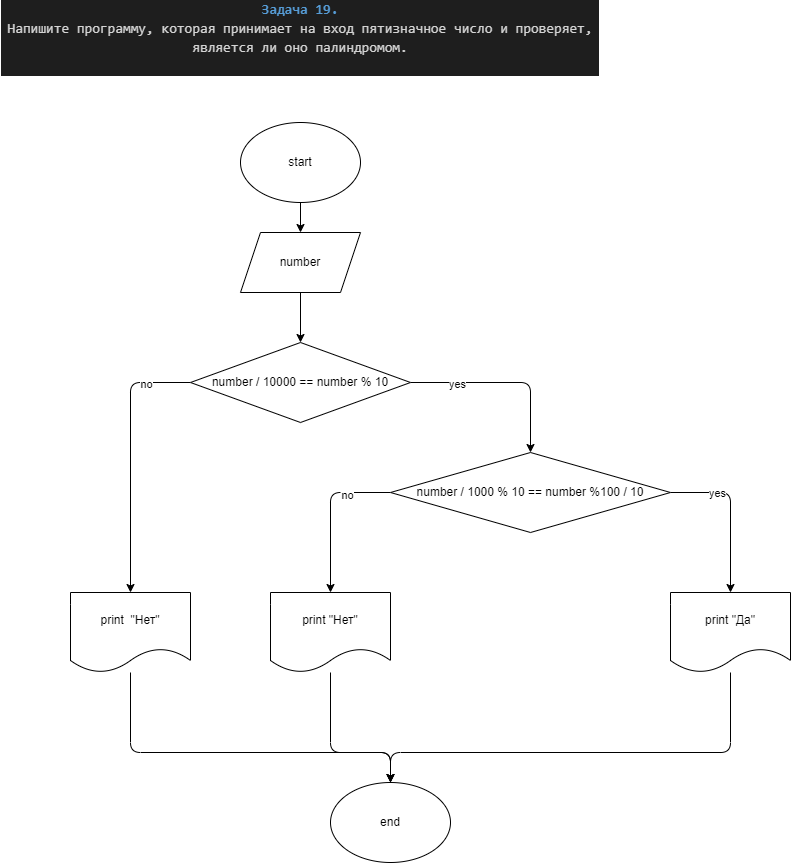

The diagram above was exported from draw.io. Its source (the exported page's mxGraphModel, read from the mxfile embedded in the PNG):
<mxGraphModel dx="755" dy="598" grid="1" gridSize="10" guides="1" tooltips="1" connect="1" arrows="1" fold="1" page="1" pageScale="1" pageWidth="827" pageHeight="1169" math="0" shadow="0">
  <root>
    <mxCell id="0" />
    <mxCell id="1" parent="0" />
    <mxCell id="2" value="&lt;div style=&quot;color: rgb(212 , 212 , 212) ; background-color: rgb(30 , 30 , 30) ; font-family: &amp;#34;consolas&amp;#34; , &amp;#34;courier new&amp;#34; , monospace ; font-size: 14px ; line-height: 19px&quot;&gt;&lt;div&gt;&lt;span style=&quot;color: #569cd6 ; font-weight: bold&quot;&gt;Задача 19. &lt;/span&gt;&lt;/div&gt;&lt;div&gt;Напишите программу, которая принимает на вход пятизначное число и проверяет, является ли оно палиндромом.&lt;/div&gt;&lt;br&gt;&lt;/div&gt;" style="text;html=1;strokeColor=none;fillColor=none;align=center;verticalAlign=middle;whiteSpace=wrap;rounded=0;" vertex="1" parent="1">
      <mxGeometry x="10" y="30" width="600" height="30" as="geometry" />
    </mxCell>
    <mxCell id="6" value="" style="edgeStyle=none;html=1;" edge="1" parent="1" source="3">
      <mxGeometry relative="1" as="geometry">
        <mxPoint x="310" y="240" as="targetPoint" />
      </mxGeometry>
    </mxCell>
    <mxCell id="3" value="start" style="ellipse;whiteSpace=wrap;html=1;" vertex="1" parent="1">
      <mxGeometry x="250" y="130" width="120" height="80" as="geometry" />
    </mxCell>
    <mxCell id="8" value="" style="edgeStyle=none;html=1;" edge="1" parent="1">
      <mxGeometry relative="1" as="geometry">
        <mxPoint x="310" y="300" as="sourcePoint" />
        <mxPoint x="310" y="350" as="targetPoint" />
      </mxGeometry>
    </mxCell>
    <mxCell id="11" value="number" style="shape=parallelogram;perimeter=parallelogramPerimeter;whiteSpace=wrap;html=1;fixedSize=1;" vertex="1" parent="1">
      <mxGeometry x="250" y="240" width="120" height="60" as="geometry" />
    </mxCell>
    <mxCell id="14" style="edgeStyle=none;html=1;exitX=1;exitY=0.5;exitDx=0;exitDy=0;entryX=0.5;entryY=0;entryDx=0;entryDy=0;" edge="1" parent="1" source="12" target="13">
      <mxGeometry relative="1" as="geometry">
        <Array as="points">
          <mxPoint x="540" y="390" />
        </Array>
      </mxGeometry>
    </mxCell>
    <mxCell id="15" value="yes" style="edgeLabel;html=1;align=center;verticalAlign=middle;resizable=0;points=[];" vertex="1" connectable="0" parent="14">
      <mxGeometry x="-0.5158" y="-1" relative="1" as="geometry">
        <mxPoint as="offset" />
      </mxGeometry>
    </mxCell>
    <mxCell id="28" style="edgeStyle=none;html=1;exitX=0;exitY=0.5;exitDx=0;exitDy=0;entryX=0.5;entryY=0;entryDx=0;entryDy=0;" edge="1" parent="1" source="12" target="26">
      <mxGeometry relative="1" as="geometry">
        <Array as="points">
          <mxPoint x="140" y="390" />
        </Array>
      </mxGeometry>
    </mxCell>
    <mxCell id="29" value="no" style="edgeLabel;html=1;align=center;verticalAlign=middle;resizable=0;points=[];" vertex="1" connectable="0" parent="28">
      <mxGeometry x="-0.6667" y="1" relative="1" as="geometry">
        <mxPoint as="offset" />
      </mxGeometry>
    </mxCell>
    <mxCell id="12" value="number / 10000 == number % 10" style="rhombus;whiteSpace=wrap;html=1;" vertex="1" parent="1">
      <mxGeometry x="200" y="350" width="220" height="80" as="geometry" />
    </mxCell>
    <mxCell id="17" style="edgeStyle=none;html=1;exitX=1;exitY=0.5;exitDx=0;exitDy=0;entryX=0.5;entryY=0;entryDx=0;entryDy=0;" edge="1" parent="1" source="13" target="16">
      <mxGeometry relative="1" as="geometry">
        <Array as="points">
          <mxPoint x="740" y="500" />
        </Array>
      </mxGeometry>
    </mxCell>
    <mxCell id="18" value="yes" style="edgeLabel;html=1;align=center;verticalAlign=middle;resizable=0;points=[];" vertex="1" connectable="0" parent="17">
      <mxGeometry x="-0.425" relative="1" as="geometry">
        <mxPoint as="offset" />
      </mxGeometry>
    </mxCell>
    <mxCell id="21" style="edgeStyle=none;html=1;exitX=0;exitY=0.5;exitDx=0;exitDy=0;entryX=0.5;entryY=0;entryDx=0;entryDy=0;" edge="1" parent="1" source="13" target="20">
      <mxGeometry relative="1" as="geometry">
        <Array as="points">
          <mxPoint x="340" y="500" />
        </Array>
      </mxGeometry>
    </mxCell>
    <mxCell id="22" value="no" style="edgeLabel;html=1;align=center;verticalAlign=middle;resizable=0;points=[];" vertex="1" connectable="0" parent="21">
      <mxGeometry x="-0.4531" y="2" relative="1" as="geometry">
        <mxPoint as="offset" />
      </mxGeometry>
    </mxCell>
    <mxCell id="13" value="number / 1000 % 10 == number %100 / 10" style="rhombus;whiteSpace=wrap;html=1;" vertex="1" parent="1">
      <mxGeometry x="400" y="460" width="280" height="80" as="geometry" />
    </mxCell>
    <mxCell id="31" style="edgeStyle=none;html=1;entryX=0.5;entryY=0;entryDx=0;entryDy=0;" edge="1" parent="1" source="16" target="30">
      <mxGeometry relative="1" as="geometry">
        <Array as="points">
          <mxPoint x="740" y="760" />
          <mxPoint x="400" y="760" />
        </Array>
      </mxGeometry>
    </mxCell>
    <mxCell id="16" value="print &quot;Да&quot;" style="shape=document;whiteSpace=wrap;html=1;boundedLbl=1;" vertex="1" parent="1">
      <mxGeometry x="680" y="600" width="120" height="80" as="geometry" />
    </mxCell>
    <mxCell id="32" style="edgeStyle=none;html=1;entryX=0.5;entryY=0;entryDx=0;entryDy=0;" edge="1" parent="1" source="20" target="30">
      <mxGeometry relative="1" as="geometry">
        <Array as="points">
          <mxPoint x="340" y="760" />
          <mxPoint x="400" y="760" />
        </Array>
      </mxGeometry>
    </mxCell>
    <mxCell id="20" value="print &quot;Нет&quot;" style="shape=document;whiteSpace=wrap;html=1;boundedLbl=1;" vertex="1" parent="1">
      <mxGeometry x="280" y="600" width="120" height="80" as="geometry" />
    </mxCell>
    <mxCell id="33" style="edgeStyle=none;html=1;entryX=0.5;entryY=0;entryDx=0;entryDy=0;" edge="1" parent="1" source="26" target="30">
      <mxGeometry relative="1" as="geometry">
        <mxPoint x="410" y="780" as="targetPoint" />
        <Array as="points">
          <mxPoint x="140" y="760" />
          <mxPoint x="400" y="760" />
        </Array>
      </mxGeometry>
    </mxCell>
    <mxCell id="26" value="print&amp;nbsp; &quot;Нет&quot;" style="shape=document;whiteSpace=wrap;html=1;boundedLbl=1;" vertex="1" parent="1">
      <mxGeometry x="80" y="600" width="120" height="80" as="geometry" />
    </mxCell>
    <mxCell id="30" value="end" style="ellipse;whiteSpace=wrap;html=1;" vertex="1" parent="1">
      <mxGeometry x="340" y="790" width="120" height="80" as="geometry" />
    </mxCell>
  </root>
</mxGraphModel>